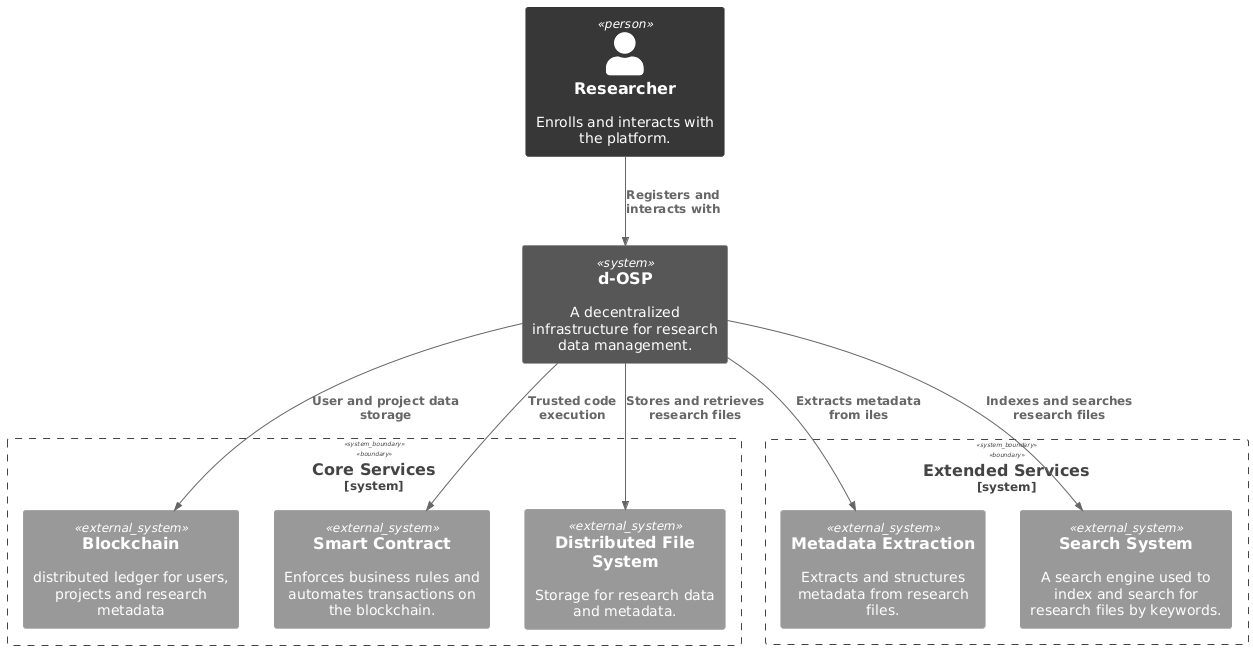

The diagram above was rendered by PlantUML. Its source (embedded in the PNG):
@startuml
!include https://raw.githubusercontent.com/plantuml-stdlib/C4-PlantUML/master/C4_Context.puml

skinparam monochrome true

' LAYOUT_WITH_LEGEND()

' title System Context Diagram for Open Science Platform

Person(user, "Researcher", "Enrolls and interacts with the platform.")

System(open_science_platform, "d-OSP", "A decentralized infrastructure for research data management.")

System_Boundary(open_science_boundary, "Core Services") {
    System_Ext(blockchain, "Blockchain", "distributed ledger for users, projects and research metadata")
    System_Ext(smart_contract, "Smart Contract", "Enforces business rules and automates transactions on the blockchain.")
    
    System_Ext(ipfs, "Distributed File System", "Storage for research data and metadata.")

}


System_Boundary(metadata_boundary, "Extended Services") {
    System_Ext(metadata_extraction, "Metadata Extraction", "Extracts and structures metadata from research files.")
    System_Ext(search_system, "Search System", "A search engine used to index and search for research files by keywords.")
}


Rel(user, open_science_platform, "Registers and interacts with")
Rel(open_science_platform, smart_contract, "Trusted code execution")
Rel(open_science_platform, blockchain, "User and project data storage")
Rel(open_science_platform, ipfs, "Stores and retrieves research files")
Rel(open_science_platform, metadata_extraction, "Extracts metadata from iles")
Rel(open_science_platform, search_system, "Indexes and searches research files")
@enduml